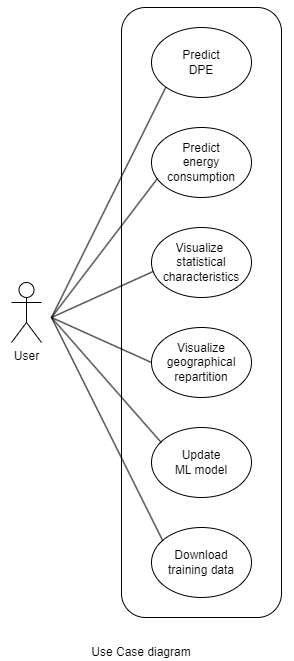

The diagram above was exported from draw.io. Its source (the exported page's mxGraphModel, read from the mxfile embedded in the PNG):
<mxGraphModel dx="1449" dy="1354" grid="0" gridSize="10" guides="1" tooltips="1" connect="1" arrows="1" fold="1" page="1" pageScale="1" pageWidth="583" pageHeight="827" math="0" shadow="0">
  <root>
    <mxCell id="0" />
    <mxCell id="1" parent="0" />
    <mxCell id="UzLFaBm8I1mH90vW_fBt-1" value="User" style="shape=umlActor;verticalLabelPosition=bottom;verticalAlign=top;html=1;outlineConnect=0;" vertex="1" parent="1">
      <mxGeometry x="162" y="358" width="30" height="60" as="geometry" />
    </mxCell>
    <mxCell id="UzLFaBm8I1mH90vW_fBt-2" value="" style="rounded=1;whiteSpace=wrap;html=1;" vertex="1" parent="1">
      <mxGeometry x="272" y="83" width="160" height="610" as="geometry" />
    </mxCell>
    <mxCell id="UzLFaBm8I1mH90vW_fBt-13" value="Visualize&amp;nbsp; statistical characteristics" style="ellipse;whiteSpace=wrap;html=1;fillColor=none;" vertex="1" parent="1">
      <mxGeometry x="302" y="303" width="100" height="70" as="geometry" />
    </mxCell>
    <mxCell id="UzLFaBm8I1mH90vW_fBt-14" value="Visualize&lt;div&gt;geographical repartition&lt;/div&gt;" style="ellipse;whiteSpace=wrap;html=1;fillColor=none;" vertex="1" parent="1">
      <mxGeometry x="302" y="403" width="100" height="70" as="geometry" />
    </mxCell>
    <mxCell id="UzLFaBm8I1mH90vW_fBt-15" value="Update&lt;div&gt;ML model&lt;/div&gt;" style="ellipse;whiteSpace=wrap;html=1;fillColor=none;" vertex="1" parent="1">
      <mxGeometry x="302" y="503" width="100" height="70" as="geometry" />
    </mxCell>
    <mxCell id="UzLFaBm8I1mH90vW_fBt-16" value="Download&lt;div&gt;training data&lt;/div&gt;" style="ellipse;whiteSpace=wrap;html=1;fillColor=none;" vertex="1" parent="1">
      <mxGeometry x="302" y="603" width="100" height="70" as="geometry" />
    </mxCell>
    <mxCell id="UzLFaBm8I1mH90vW_fBt-17" value="Predict&lt;div&gt;energy consumption&lt;/div&gt;" style="ellipse;whiteSpace=wrap;html=1;fillColor=none;" vertex="1" parent="1">
      <mxGeometry x="302" y="203" width="100" height="70" as="geometry" />
    </mxCell>
    <mxCell id="UzLFaBm8I1mH90vW_fBt-18" value="Predict&lt;div&gt;DPE&lt;/div&gt;" style="ellipse;whiteSpace=wrap;html=1;fillColor=none;" vertex="1" parent="1">
      <mxGeometry x="302" y="103" width="100" height="70" as="geometry" />
    </mxCell>
    <mxCell id="UzLFaBm8I1mH90vW_fBt-20" value="" style="endArrow=none;html=1;rounded=0;entryX=0;entryY=1;entryDx=0;entryDy=0;" edge="1" parent="1" target="UzLFaBm8I1mH90vW_fBt-18">
      <mxGeometry width="50" height="50" relative="1" as="geometry">
        <mxPoint x="202" y="393" as="sourcePoint" />
        <mxPoint x="242" y="313" as="targetPoint" />
      </mxGeometry>
    </mxCell>
    <mxCell id="UzLFaBm8I1mH90vW_fBt-21" value="" style="endArrow=none;html=1;rounded=0;entryX=0.061;entryY=0.726;entryDx=0;entryDy=0;entryPerimeter=0;" edge="1" parent="1" target="UzLFaBm8I1mH90vW_fBt-17">
      <mxGeometry width="50" height="50" relative="1" as="geometry">
        <mxPoint x="202" y="393" as="sourcePoint" />
        <mxPoint x="242" y="323" as="targetPoint" />
      </mxGeometry>
    </mxCell>
    <mxCell id="UzLFaBm8I1mH90vW_fBt-22" value="" style="endArrow=none;html=1;rounded=0;entryX=0.019;entryY=0.627;entryDx=0;entryDy=0;entryPerimeter=0;" edge="1" parent="1" target="UzLFaBm8I1mH90vW_fBt-13">
      <mxGeometry width="50" height="50" relative="1" as="geometry">
        <mxPoint x="202" y="393" as="sourcePoint" />
        <mxPoint x="252" y="323" as="targetPoint" />
      </mxGeometry>
    </mxCell>
    <mxCell id="UzLFaBm8I1mH90vW_fBt-23" value="" style="endArrow=none;html=1;rounded=0;entryX=0;entryY=0.5;entryDx=0;entryDy=0;" edge="1" parent="1" target="UzLFaBm8I1mH90vW_fBt-14">
      <mxGeometry width="50" height="50" relative="1" as="geometry">
        <mxPoint x="202" y="393" as="sourcePoint" />
        <mxPoint x="252" y="343" as="targetPoint" />
      </mxGeometry>
    </mxCell>
    <mxCell id="UzLFaBm8I1mH90vW_fBt-24" value="" style="endArrow=none;html=1;rounded=0;entryX=0.097;entryY=0.214;entryDx=0;entryDy=0;entryPerimeter=0;" edge="1" parent="1" target="UzLFaBm8I1mH90vW_fBt-15">
      <mxGeometry width="50" height="50" relative="1" as="geometry">
        <mxPoint x="202" y="393" as="sourcePoint" />
        <mxPoint x="242" y="443" as="targetPoint" />
      </mxGeometry>
    </mxCell>
    <mxCell id="UzLFaBm8I1mH90vW_fBt-25" value="" style="endArrow=none;html=1;rounded=0;entryX=0.113;entryY=0.19;entryDx=0;entryDy=0;entryPerimeter=0;" edge="1" parent="1" target="UzLFaBm8I1mH90vW_fBt-16">
      <mxGeometry width="50" height="50" relative="1" as="geometry">
        <mxPoint x="202" y="393" as="sourcePoint" />
        <mxPoint x="522" y="503" as="targetPoint" />
      </mxGeometry>
    </mxCell>
    <mxCell id="UzLFaBm8I1mH90vW_fBt-26" value="Use Case diagram" style="text;html=1;align=center;verticalAlign=middle;whiteSpace=wrap;rounded=0;" vertex="1" parent="1">
      <mxGeometry x="152" y="713" width="280" height="30" as="geometry" />
    </mxCell>
  </root>
</mxGraphModel>